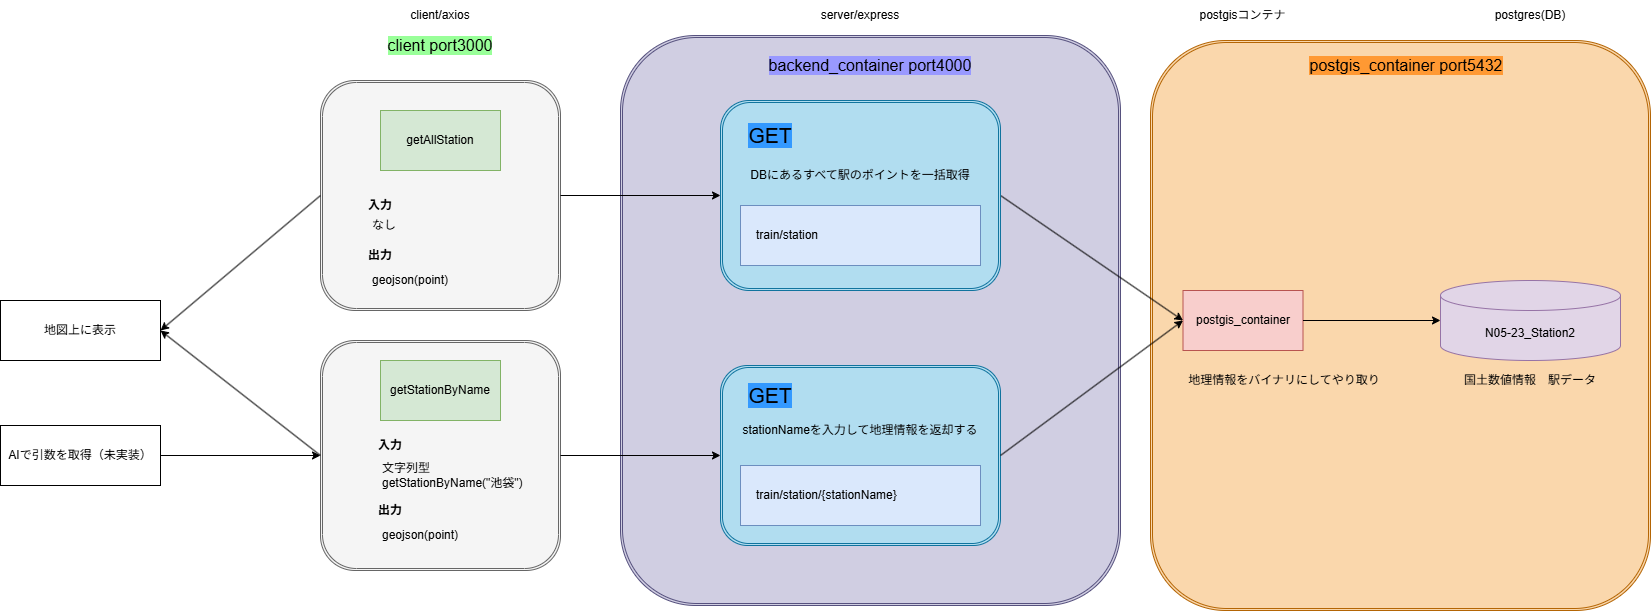

The diagram above was exported from draw.io. Its source (the exported page's mxGraphModel, read from the mxfile embedded in the PNG):
<mxGraphModel dx="1869" dy="1994" grid="1" gridSize="10" guides="1" tooltips="1" connect="1" arrows="1" fold="1" page="1" pageScale="1" pageWidth="827" pageHeight="1169" background="#ffffff" math="0" shadow="0">
  <root>
    <mxCell id="0" />
    <mxCell id="1" parent="0" />
    <mxCell id="r-br5RKJeXIHuHpbJ-LP-42" value="" style="shape=ext;double=1;rounded=1;whiteSpace=wrap;html=1;fillColor=#fad7ac;strokeColor=#b46504;" vertex="1" parent="1">
      <mxGeometry x="910" y="-160" width="500" height="570" as="geometry" />
    </mxCell>
    <mxCell id="5" value="client/axios" style="text;html=1;align=center;verticalAlign=middle;whiteSpace=wrap;rounded=0;" parent="1" vertex="1">
      <mxGeometry x="150" y="-200" width="100" height="30" as="geometry" />
    </mxCell>
    <mxCell id="9" value="server/express" style="text;html=1;align=center;verticalAlign=middle;whiteSpace=wrap;rounded=0;" parent="1" vertex="1">
      <mxGeometry x="575" y="-200" width="90" height="30" as="geometry" />
    </mxCell>
    <mxCell id="19" value="postgis_container" style="rounded=0;whiteSpace=wrap;html=1;fillColor=#f8cecc;strokeColor=#b85450;" parent="1" vertex="1">
      <mxGeometry x="942.5" y="90" width="120" height="60" as="geometry" />
    </mxCell>
    <mxCell id="20" value="postgisコンテナ" style="text;html=1;align=center;verticalAlign=middle;whiteSpace=wrap;rounded=0;" parent="1" vertex="1">
      <mxGeometry x="951.25" y="-200" width="102.5" height="30" as="geometry" />
    </mxCell>
    <mxCell id="33" value="postgres(DB)" style="text;html=1;align=center;verticalAlign=middle;whiteSpace=wrap;rounded=0;" parent="1" vertex="1">
      <mxGeometry x="1240" y="-200" width="100" height="30" as="geometry" />
    </mxCell>
    <mxCell id="fVyFYhqtwDQtPCaUUf_a-69" value="N05-23_Station2" style="shape=cylinder3;whiteSpace=wrap;html=1;boundedLbl=1;backgroundOutline=1;size=15;fillColor=#e1d5e7;strokeColor=#9673a6;" vertex="1" parent="1">
      <mxGeometry x="1200" y="80" width="180" height="80" as="geometry" />
    </mxCell>
    <mxCell id="fVyFYhqtwDQtPCaUUf_a-79" value="" style="group" vertex="1" connectable="0" parent="1">
      <mxGeometry x="480" y="165" width="400" height="245" as="geometry" />
    </mxCell>
    <mxCell id="r-br5RKJeXIHuHpbJ-LP-44" value="" style="shape=ext;double=1;rounded=1;whiteSpace=wrap;html=1;fillColor=#d0cee2;strokeColor=#56517e;" vertex="1" parent="fVyFYhqtwDQtPCaUUf_a-79">
      <mxGeometry x="-100" y="-330" width="500" height="570" as="geometry" />
    </mxCell>
    <mxCell id="fVyFYhqtwDQtPCaUUf_a-73" value="" style="shape=ext;double=1;rounded=1;whiteSpace=wrap;html=1;fillColor=#b1ddf0;strokeColor=#10739e;" vertex="1" parent="fVyFYhqtwDQtPCaUUf_a-79">
      <mxGeometry width="280" height="180" as="geometry" />
    </mxCell>
    <mxCell id="7" value="&lt;span style=&quot;color: rgb(0, 0, 0);&quot;&gt;train/station/{stationName}&lt;/span&gt;" style="rounded=0;whiteSpace=wrap;html=1;fillColor=#dae8fc;strokeColor=#6c8ebf;align=left;spacing=16;" parent="fVyFYhqtwDQtPCaUUf_a-79" vertex="1">
      <mxGeometry x="20" y="100" width="240" height="60" as="geometry" />
    </mxCell>
    <mxCell id="fVyFYhqtwDQtPCaUUf_a-71" value="GET" style="text;html=1;align=center;verticalAlign=middle;whiteSpace=wrap;rounded=0;labelBackgroundColor=#3399FF;fontSize=21;" vertex="1" parent="fVyFYhqtwDQtPCaUUf_a-79">
      <mxGeometry x="20" y="15" width="60" height="30" as="geometry" />
    </mxCell>
    <mxCell id="fVyFYhqtwDQtPCaUUf_a-74" value="stationNameを入力して地理情報を返却する" style="text;html=1;align=center;verticalAlign=middle;whiteSpace=wrap;rounded=0;" vertex="1" parent="fVyFYhqtwDQtPCaUUf_a-79">
      <mxGeometry x="20" y="50" width="240" height="30" as="geometry" />
    </mxCell>
    <mxCell id="fVyFYhqtwDQtPCaUUf_a-82" value="" style="group" vertex="1" connectable="0" parent="1">
      <mxGeometry x="80" y="-120" width="240" height="230" as="geometry" />
    </mxCell>
    <mxCell id="fVyFYhqtwDQtPCaUUf_a-63" value="" style="shape=ext;double=1;rounded=1;whiteSpace=wrap;html=1;fillColor=#f5f5f5;strokeColor=#666666;fontColor=#333333;" vertex="1" parent="fVyFYhqtwDQtPCaUUf_a-82">
      <mxGeometry width="240" height="230" as="geometry" />
    </mxCell>
    <mxCell id="4" value="getAllStation" style="rounded=0;whiteSpace=wrap;html=1;fillColor=#d5e8d4;strokeColor=#82b366;" parent="fVyFYhqtwDQtPCaUUf_a-82" vertex="1">
      <mxGeometry x="60" y="30" width="120" height="60" as="geometry" />
    </mxCell>
    <mxCell id="fVyFYhqtwDQtPCaUUf_a-65" value="&lt;b&gt;入力&lt;/b&gt;" style="text;html=1;align=center;verticalAlign=middle;whiteSpace=wrap;rounded=0;" vertex="1" parent="fVyFYhqtwDQtPCaUUf_a-82">
      <mxGeometry x="40" y="110" width="40" height="30" as="geometry" />
    </mxCell>
    <mxCell id="fVyFYhqtwDQtPCaUUf_a-66" value="&lt;b&gt;出力&lt;/b&gt;" style="text;html=1;align=center;verticalAlign=middle;whiteSpace=wrap;rounded=0;" vertex="1" parent="fVyFYhqtwDQtPCaUUf_a-82">
      <mxGeometry x="40" y="160" width="40" height="30" as="geometry" />
    </mxCell>
    <mxCell id="fVyFYhqtwDQtPCaUUf_a-67" value="geojson(point)" style="text;html=1;align=left;verticalAlign=middle;whiteSpace=wrap;rounded=0;" vertex="1" parent="fVyFYhqtwDQtPCaUUf_a-82">
      <mxGeometry x="50" y="185" width="120" height="30" as="geometry" />
    </mxCell>
    <mxCell id="fVyFYhqtwDQtPCaUUf_a-68" value="なし" style="text;html=1;align=left;verticalAlign=middle;whiteSpace=wrap;rounded=0;" vertex="1" parent="fVyFYhqtwDQtPCaUUf_a-82">
      <mxGeometry x="50" y="130" width="120" height="30" as="geometry" />
    </mxCell>
    <mxCell id="fVyFYhqtwDQtPCaUUf_a-83" value="" style="group" vertex="1" connectable="0" parent="1">
      <mxGeometry x="80" y="140" width="240" height="230" as="geometry" />
    </mxCell>
    <mxCell id="fVyFYhqtwDQtPCaUUf_a-57" value="" style="shape=ext;double=1;rounded=1;whiteSpace=wrap;html=1;fillColor=#f5f5f5;strokeColor=#666666;fontColor=#333333;" vertex="1" parent="fVyFYhqtwDQtPCaUUf_a-83">
      <mxGeometry width="240" height="230" as="geometry" />
    </mxCell>
    <mxCell id="2" value="getStationByName" style="rounded=0;whiteSpace=wrap;html=1;fillColor=#d5e8d4;strokeColor=#82b366;" parent="fVyFYhqtwDQtPCaUUf_a-83" vertex="1">
      <mxGeometry x="60" y="20" width="120" height="60" as="geometry" />
    </mxCell>
    <mxCell id="fVyFYhqtwDQtPCaUUf_a-59" value="&lt;b&gt;入力&lt;/b&gt;" style="text;html=1;align=center;verticalAlign=middle;whiteSpace=wrap;rounded=0;" vertex="1" parent="fVyFYhqtwDQtPCaUUf_a-83">
      <mxGeometry x="50" y="90" width="40" height="30" as="geometry" />
    </mxCell>
    <mxCell id="fVyFYhqtwDQtPCaUUf_a-60" value="文字列型&lt;div&gt;getStationByName(&quot;池袋&quot;)&lt;/div&gt;" style="text;html=1;align=left;verticalAlign=middle;whiteSpace=wrap;rounded=0;" vertex="1" parent="fVyFYhqtwDQtPCaUUf_a-83">
      <mxGeometry x="60" y="120" width="160" height="30" as="geometry" />
    </mxCell>
    <mxCell id="fVyFYhqtwDQtPCaUUf_a-61" value="&lt;b&gt;出力&lt;/b&gt;" style="text;html=1;align=center;verticalAlign=middle;whiteSpace=wrap;rounded=0;" vertex="1" parent="fVyFYhqtwDQtPCaUUf_a-83">
      <mxGeometry x="50" y="155" width="40" height="30" as="geometry" />
    </mxCell>
    <mxCell id="fVyFYhqtwDQtPCaUUf_a-62" value="geojson(point)" style="text;html=1;align=left;verticalAlign=middle;whiteSpace=wrap;rounded=0;" vertex="1" parent="fVyFYhqtwDQtPCaUUf_a-83">
      <mxGeometry x="60" y="180" width="120" height="30" as="geometry" />
    </mxCell>
    <mxCell id="r-br5RKJeXIHuHpbJ-LP-33" value="" style="endArrow=classic;html=1;entryX=0;entryY=0.5;entryDx=0;entryDy=0;exitX=1;exitY=0.5;exitDx=0;exitDy=0;" edge="1" parent="1" source="fVyFYhqtwDQtPCaUUf_a-63" target="fVyFYhqtwDQtPCaUUf_a-72">
      <mxGeometry width="50" height="50" relative="1" as="geometry">
        <mxPoint x="340" y="40" as="sourcePoint" />
        <mxPoint x="390" y="-10" as="targetPoint" />
      </mxGeometry>
    </mxCell>
    <mxCell id="r-br5RKJeXIHuHpbJ-LP-34" value="" style="endArrow=classic;html=1;exitX=1;exitY=0.5;exitDx=0;exitDy=0;entryX=0;entryY=0.5;entryDx=0;entryDy=0;" edge="1" parent="1" source="fVyFYhqtwDQtPCaUUf_a-57" target="fVyFYhqtwDQtPCaUUf_a-73">
      <mxGeometry width="50" height="50" relative="1" as="geometry">
        <mxPoint x="430" y="450" as="sourcePoint" />
        <mxPoint x="390" y="240" as="targetPoint" />
      </mxGeometry>
    </mxCell>
    <mxCell id="r-br5RKJeXIHuHpbJ-LP-37" value="" style="endArrow=classic;html=1;exitX=1;exitY=0.5;exitDx=0;exitDy=0;entryX=0;entryY=0.5;entryDx=0;entryDy=0;" edge="1" parent="1" source="fVyFYhqtwDQtPCaUUf_a-72" target="19">
      <mxGeometry width="50" height="50" relative="1" as="geometry">
        <mxPoint x="830" y="220" as="sourcePoint" />
        <mxPoint x="880" y="170" as="targetPoint" />
      </mxGeometry>
    </mxCell>
    <mxCell id="r-br5RKJeXIHuHpbJ-LP-38" value="" style="endArrow=classic;html=1;exitX=1;exitY=0.5;exitDx=0;exitDy=0;entryX=0;entryY=0.5;entryDx=0;entryDy=0;" edge="1" parent="1" source="fVyFYhqtwDQtPCaUUf_a-73" target="19">
      <mxGeometry width="50" height="50" relative="1" as="geometry">
        <mxPoint x="830" y="290" as="sourcePoint" />
        <mxPoint x="880" y="240" as="targetPoint" />
      </mxGeometry>
    </mxCell>
    <mxCell id="r-br5RKJeXIHuHpbJ-LP-39" value="" style="endArrow=classic;html=1;exitX=1;exitY=0.5;exitDx=0;exitDy=0;entryX=0;entryY=0.5;entryDx=0;entryDy=0;entryPerimeter=0;" edge="1" parent="1" source="19" target="fVyFYhqtwDQtPCaUUf_a-69">
      <mxGeometry width="50" height="50" relative="1" as="geometry">
        <mxPoint x="1130" y="280" as="sourcePoint" />
        <mxPoint x="1180" y="230" as="targetPoint" />
      </mxGeometry>
    </mxCell>
    <mxCell id="r-br5RKJeXIHuHpbJ-LP-40" value="国土数値情報　駅データ" style="text;html=1;align=center;verticalAlign=middle;whiteSpace=wrap;rounded=0;" vertex="1" parent="1">
      <mxGeometry x="1220" y="165" width="140" height="30" as="geometry" />
    </mxCell>
    <mxCell id="r-br5RKJeXIHuHpbJ-LP-41" value="地理情報をバイナリにしてやり取り" style="text;html=1;align=center;verticalAlign=middle;whiteSpace=wrap;rounded=0;" vertex="1" parent="1">
      <mxGeometry x="940" y="165" width="207.5" height="30" as="geometry" />
    </mxCell>
    <mxCell id="r-br5RKJeXIHuHpbJ-LP-43" value="postgis_container port5432" style="text;html=1;align=center;verticalAlign=middle;whiteSpace=wrap;rounded=0;labelBackgroundColor=#FF9933;fontSize=16;" vertex="1" parent="1">
      <mxGeometry x="1062.5" y="-150" width="205.62" height="30" as="geometry" />
    </mxCell>
    <mxCell id="fVyFYhqtwDQtPCaUUf_a-78" value="" style="group" vertex="1" connectable="0" parent="1">
      <mxGeometry x="480" y="-100" width="280" height="190" as="geometry" />
    </mxCell>
    <mxCell id="fVyFYhqtwDQtPCaUUf_a-72" value="" style="shape=ext;double=1;rounded=1;whiteSpace=wrap;html=1;fillColor=#b1ddf0;strokeColor=#10739e;" vertex="1" parent="fVyFYhqtwDQtPCaUUf_a-78">
      <mxGeometry width="280" height="190" as="geometry" />
    </mxCell>
    <mxCell id="6" value="train/station" style="rounded=0;whiteSpace=wrap;html=1;fillColor=#dae8fc;strokeColor=#6c8ebf;align=left;spacing=16;" parent="fVyFYhqtwDQtPCaUUf_a-78" vertex="1">
      <mxGeometry x="20" y="105" width="240" height="60" as="geometry" />
    </mxCell>
    <mxCell id="fVyFYhqtwDQtPCaUUf_a-70" value="GET" style="text;html=1;align=center;verticalAlign=middle;whiteSpace=wrap;rounded=0;labelBackgroundColor=#3399FF;fontSize=21;" vertex="1" parent="fVyFYhqtwDQtPCaUUf_a-78">
      <mxGeometry x="20" y="20" width="60" height="30" as="geometry" />
    </mxCell>
    <mxCell id="fVyFYhqtwDQtPCaUUf_a-75" value="DBにあるすべて駅のポイントを一括取得" style="text;html=1;align=center;verticalAlign=middle;whiteSpace=wrap;rounded=0;" vertex="1" parent="fVyFYhqtwDQtPCaUUf_a-78">
      <mxGeometry x="20" y="60" width="240" height="30" as="geometry" />
    </mxCell>
    <mxCell id="r-br5RKJeXIHuHpbJ-LP-47" value="backend_container port4000" style="text;html=1;align=center;verticalAlign=middle;whiteSpace=wrap;rounded=0;labelBackgroundColor=#9999FF;fontSize=16;" vertex="1" parent="1">
      <mxGeometry x="527.19" y="-150" width="205.62" height="30" as="geometry" />
    </mxCell>
    <mxCell id="r-br5RKJeXIHuHpbJ-LP-48" value="client port3000" style="text;html=1;align=center;verticalAlign=middle;whiteSpace=wrap;rounded=0;labelBackgroundColor=#99FF99;fontSize=16;" vertex="1" parent="1">
      <mxGeometry x="97.19000000000005" y="-170" width="205.62" height="30" as="geometry" />
    </mxCell>
    <mxCell id="r-br5RKJeXIHuHpbJ-LP-49" value="地図上に表示" style="rounded=0;whiteSpace=wrap;html=1;" vertex="1" parent="1">
      <mxGeometry x="-240" y="100" width="160" height="60" as="geometry" />
    </mxCell>
    <mxCell id="r-br5RKJeXIHuHpbJ-LP-50" value="AIで引数を取得（未実装）" style="rounded=0;whiteSpace=wrap;html=1;" vertex="1" parent="1">
      <mxGeometry x="-240" y="225" width="160" height="60" as="geometry" />
    </mxCell>
    <mxCell id="r-br5RKJeXIHuHpbJ-LP-51" value="" style="endArrow=classic;html=1;exitX=0;exitY=0.5;exitDx=0;exitDy=0;entryX=1;entryY=0.5;entryDx=0;entryDy=0;" edge="1" parent="1" source="fVyFYhqtwDQtPCaUUf_a-63" target="r-br5RKJeXIHuHpbJ-LP-49">
      <mxGeometry width="50" height="50" relative="1" as="geometry">
        <mxPoint x="10" y="80" as="sourcePoint" />
        <mxPoint x="60" y="30" as="targetPoint" />
      </mxGeometry>
    </mxCell>
    <mxCell id="r-br5RKJeXIHuHpbJ-LP-52" value="" style="endArrow=classic;html=1;exitX=1;exitY=0.5;exitDx=0;exitDy=0;entryX=0;entryY=0.5;entryDx=0;entryDy=0;" edge="1" parent="1" source="r-br5RKJeXIHuHpbJ-LP-50" target="fVyFYhqtwDQtPCaUUf_a-57">
      <mxGeometry width="50" height="50" relative="1" as="geometry">
        <mxPoint y="170" as="sourcePoint" />
        <mxPoint x="50" y="120" as="targetPoint" />
      </mxGeometry>
    </mxCell>
    <mxCell id="r-br5RKJeXIHuHpbJ-LP-53" value="" style="endArrow=classic;html=1;exitX=0;exitY=0.5;exitDx=0;exitDy=0;entryX=1;entryY=0.5;entryDx=0;entryDy=0;" edge="1" parent="1" source="fVyFYhqtwDQtPCaUUf_a-57" target="r-br5RKJeXIHuHpbJ-LP-49">
      <mxGeometry width="50" height="50" relative="1" as="geometry">
        <mxPoint x="-70" y="310" as="sourcePoint" />
        <mxPoint x="-20" y="260" as="targetPoint" />
      </mxGeometry>
    </mxCell>
  </root>
</mxGraphModel>